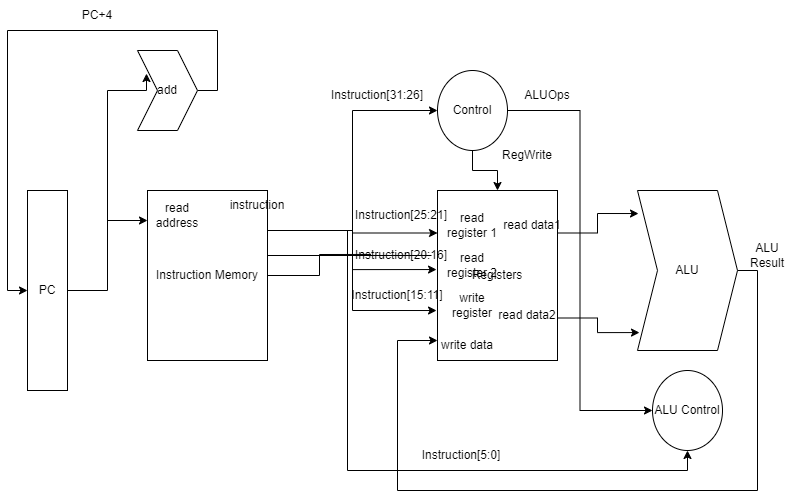

The diagram above was exported from draw.io. Its source (the exported page's mxGraphModel, read from the mxfile embedded in the PNG):
<mxGraphModel dx="1422" dy="762" grid="1" gridSize="10" guides="1" tooltips="1" connect="1" arrows="1" fold="1" page="1" pageScale="1" pageWidth="827" pageHeight="1169" math="0" shadow="0">
  <root>
    <mxCell id="0" />
    <mxCell id="1" parent="0" />
    <mxCell id="0-I1_r85kBs8Mt32yV12-12" style="edgeStyle=orthogonalEdgeStyle;rounded=0;orthogonalLoop=1;jettySize=auto;html=1;" edge="1" parent="1" source="0-I1_r85kBs8Mt32yV12-2" target="0-I1_r85kBs8Mt32yV12-6">
      <mxGeometry relative="1" as="geometry">
        <Array as="points">
          <mxPoint x="120" y="340" />
          <mxPoint x="120" y="270" />
        </Array>
      </mxGeometry>
    </mxCell>
    <mxCell id="0-I1_r85kBs8Mt32yV12-14" style="edgeStyle=orthogonalEdgeStyle;rounded=0;orthogonalLoop=1;jettySize=auto;html=1;entryX=0.15;entryY=0.288;entryDx=0;entryDy=0;entryPerimeter=0;" edge="1" parent="1" target="0-I1_r85kBs8Mt32yV12-5">
      <mxGeometry relative="1" as="geometry">
        <mxPoint x="110" y="150" as="targetPoint" />
        <mxPoint x="120" y="330" as="sourcePoint" />
        <Array as="points">
          <mxPoint x="120" y="140" />
          <mxPoint x="159" y="140" />
        </Array>
      </mxGeometry>
    </mxCell>
    <mxCell id="0-I1_r85kBs8Mt32yV12-2" value="PC" style="rounded=0;whiteSpace=wrap;html=1;" vertex="1" parent="1">
      <mxGeometry x="40" y="240" width="40" height="200" as="geometry" />
    </mxCell>
    <mxCell id="0-I1_r85kBs8Mt32yV12-15" style="edgeStyle=orthogonalEdgeStyle;rounded=0;orthogonalLoop=1;jettySize=auto;html=1;exitX=1;exitY=0.5;exitDx=0;exitDy=0;entryX=0;entryY=0.5;entryDx=0;entryDy=0;" edge="1" parent="1" source="0-I1_r85kBs8Mt32yV12-5" target="0-I1_r85kBs8Mt32yV12-2">
      <mxGeometry relative="1" as="geometry">
        <Array as="points">
          <mxPoint x="230" y="140" />
          <mxPoint x="230" y="80" />
          <mxPoint x="20" y="80" />
          <mxPoint x="20" y="340" />
        </Array>
      </mxGeometry>
    </mxCell>
    <mxCell id="0-I1_r85kBs8Mt32yV12-5" value="add" style="shape=step;perimeter=stepPerimeter;whiteSpace=wrap;html=1;fixedSize=1;" vertex="1" parent="1">
      <mxGeometry x="150" y="100" width="60" height="80" as="geometry" />
    </mxCell>
    <mxCell id="0-I1_r85kBs8Mt32yV12-16" style="edgeStyle=orthogonalEdgeStyle;rounded=0;orthogonalLoop=1;jettySize=auto;html=1;exitX=1;exitY=0.5;exitDx=0;exitDy=0;entryX=0;entryY=0.25;entryDx=0;entryDy=0;" edge="1" parent="1" source="0-I1_r85kBs8Mt32yV12-6" target="0-I1_r85kBs8Mt32yV12-7">
      <mxGeometry relative="1" as="geometry">
        <Array as="points">
          <mxPoint x="280" y="280" />
          <mxPoint x="365" y="280" />
          <mxPoint x="365" y="283" />
        </Array>
      </mxGeometry>
    </mxCell>
    <mxCell id="0-I1_r85kBs8Mt32yV12-17" style="edgeStyle=orthogonalEdgeStyle;rounded=0;orthogonalLoop=1;jettySize=auto;html=1;exitX=1;exitY=0.5;exitDx=0;exitDy=0;entryX=-0.008;entryY=0.465;entryDx=0;entryDy=0;entryPerimeter=0;startArrow=none;" edge="1" parent="1" source="0-I1_r85kBs8Mt32yV12-33" target="0-I1_r85kBs8Mt32yV12-7">
      <mxGeometry relative="1" as="geometry">
        <Array as="points">
          <mxPoint x="280" y="280" />
          <mxPoint x="365" y="280" />
          <mxPoint x="365" y="319" />
        </Array>
      </mxGeometry>
    </mxCell>
    <mxCell id="0-I1_r85kBs8Mt32yV12-18" style="edgeStyle=orthogonalEdgeStyle;rounded=0;orthogonalLoop=1;jettySize=auto;html=1;exitX=1;exitY=0.5;exitDx=0;exitDy=0;entryX=-0.008;entryY=0.706;entryDx=0;entryDy=0;entryPerimeter=0;" edge="1" parent="1" source="0-I1_r85kBs8Mt32yV12-6" target="0-I1_r85kBs8Mt32yV12-7">
      <mxGeometry relative="1" as="geometry">
        <Array as="points">
          <mxPoint x="280" y="280" />
          <mxPoint x="365" y="280" />
          <mxPoint x="365" y="360" />
        </Array>
      </mxGeometry>
    </mxCell>
    <mxCell id="0-I1_r85kBs8Mt32yV12-20" style="edgeStyle=orthogonalEdgeStyle;rounded=0;orthogonalLoop=1;jettySize=auto;html=1;exitX=1;exitY=0.5;exitDx=0;exitDy=0;entryX=0.5;entryY=1;entryDx=0;entryDy=0;" edge="1" parent="1" source="0-I1_r85kBs8Mt32yV12-6" target="0-I1_r85kBs8Mt32yV12-10">
      <mxGeometry relative="1" as="geometry">
        <Array as="points">
          <mxPoint x="280" y="280" />
          <mxPoint x="360" y="280" />
          <mxPoint x="360" y="520" />
          <mxPoint x="700" y="520" />
        </Array>
      </mxGeometry>
    </mxCell>
    <mxCell id="0-I1_r85kBs8Mt32yV12-21" style="edgeStyle=orthogonalEdgeStyle;rounded=0;orthogonalLoop=1;jettySize=auto;html=1;exitX=1;exitY=0.5;exitDx=0;exitDy=0;entryX=0;entryY=0.5;entryDx=0;entryDy=0;" edge="1" parent="1" source="0-I1_r85kBs8Mt32yV12-6" target="0-I1_r85kBs8Mt32yV12-9">
      <mxGeometry relative="1" as="geometry">
        <Array as="points">
          <mxPoint x="280" y="280" />
          <mxPoint x="365" y="280" />
          <mxPoint x="365" y="160" />
        </Array>
      </mxGeometry>
    </mxCell>
    <mxCell id="0-I1_r85kBs8Mt32yV12-6" value="Instruction Memory" style="rounded=0;whiteSpace=wrap;html=1;" vertex="1" parent="1">
      <mxGeometry x="160" y="240" width="120" height="170" as="geometry" />
    </mxCell>
    <mxCell id="0-I1_r85kBs8Mt32yV12-23" style="edgeStyle=orthogonalEdgeStyle;rounded=0;orthogonalLoop=1;jettySize=auto;html=1;exitX=1;exitY=0.25;exitDx=0;exitDy=0;entryX=0.01;entryY=0.144;entryDx=0;entryDy=0;entryPerimeter=0;" edge="1" parent="1" source="0-I1_r85kBs8Mt32yV12-7" target="0-I1_r85kBs8Mt32yV12-8">
      <mxGeometry relative="1" as="geometry" />
    </mxCell>
    <mxCell id="0-I1_r85kBs8Mt32yV12-24" style="edgeStyle=orthogonalEdgeStyle;rounded=0;orthogonalLoop=1;jettySize=auto;html=1;exitX=1;exitY=0.75;exitDx=0;exitDy=0;entryX=0.02;entryY=0.888;entryDx=0;entryDy=0;entryPerimeter=0;" edge="1" parent="1" source="0-I1_r85kBs8Mt32yV12-7" target="0-I1_r85kBs8Mt32yV12-8">
      <mxGeometry relative="1" as="geometry" />
    </mxCell>
    <mxCell id="0-I1_r85kBs8Mt32yV12-7" value="Registers" style="rounded=0;whiteSpace=wrap;html=1;" vertex="1" parent="1">
      <mxGeometry x="450" y="240" width="120" height="170" as="geometry" />
    </mxCell>
    <mxCell id="0-I1_r85kBs8Mt32yV12-19" style="edgeStyle=orthogonalEdgeStyle;rounded=0;orthogonalLoop=1;jettySize=auto;html=1;exitX=1;exitY=0.5;exitDx=0;exitDy=0;" edge="1" parent="1" source="0-I1_r85kBs8Mt32yV12-8">
      <mxGeometry relative="1" as="geometry">
        <mxPoint x="450" y="390" as="targetPoint" />
        <Array as="points">
          <mxPoint x="770" y="320" />
          <mxPoint x="770" y="540" />
          <mxPoint x="410" y="540" />
          <mxPoint x="410" y="390" />
          <mxPoint x="450" y="390" />
        </Array>
      </mxGeometry>
    </mxCell>
    <mxCell id="0-I1_r85kBs8Mt32yV12-8" value="ALU" style="shape=step;perimeter=stepPerimeter;whiteSpace=wrap;html=1;fixedSize=1;" vertex="1" parent="1">
      <mxGeometry x="650" y="240" width="100" height="160" as="geometry" />
    </mxCell>
    <mxCell id="0-I1_r85kBs8Mt32yV12-22" style="edgeStyle=orthogonalEdgeStyle;rounded=0;orthogonalLoop=1;jettySize=auto;html=1;exitX=1;exitY=0.5;exitDx=0;exitDy=0;entryX=0;entryY=0.5;entryDx=0;entryDy=0;" edge="1" parent="1" source="0-I1_r85kBs8Mt32yV12-9" target="0-I1_r85kBs8Mt32yV12-10">
      <mxGeometry relative="1" as="geometry" />
    </mxCell>
    <mxCell id="0-I1_r85kBs8Mt32yV12-47" style="edgeStyle=orthogonalEdgeStyle;rounded=0;orthogonalLoop=1;jettySize=auto;html=1;entryX=0.5;entryY=0;entryDx=0;entryDy=0;" edge="1" parent="1" source="0-I1_r85kBs8Mt32yV12-9" target="0-I1_r85kBs8Mt32yV12-7">
      <mxGeometry relative="1" as="geometry" />
    </mxCell>
    <mxCell id="0-I1_r85kBs8Mt32yV12-9" value="Control" style="ellipse;whiteSpace=wrap;html=1;" vertex="1" parent="1">
      <mxGeometry x="450" y="120" width="70" height="80" as="geometry" />
    </mxCell>
    <mxCell id="0-I1_r85kBs8Mt32yV12-10" value="ALU Control" style="ellipse;whiteSpace=wrap;html=1;" vertex="1" parent="1">
      <mxGeometry x="665" y="420" width="70" height="80" as="geometry" />
    </mxCell>
    <mxCell id="0-I1_r85kBs8Mt32yV12-28" value="instruction" style="text;html=1;strokeColor=none;fillColor=none;align=center;verticalAlign=middle;whiteSpace=wrap;rounded=0;" vertex="1" parent="1">
      <mxGeometry x="240" y="240" width="60" height="30" as="geometry" />
    </mxCell>
    <mxCell id="0-I1_r85kBs8Mt32yV12-30" value="PC+4" style="text;html=1;strokeColor=none;fillColor=none;align=center;verticalAlign=middle;whiteSpace=wrap;rounded=0;" vertex="1" parent="1">
      <mxGeometry x="80" y="50" width="60" height="30" as="geometry" />
    </mxCell>
    <mxCell id="0-I1_r85kBs8Mt32yV12-31" value="Instruction[31:26]" style="text;html=1;strokeColor=none;fillColor=none;align=center;verticalAlign=middle;whiteSpace=wrap;rounded=0;" vertex="1" parent="1">
      <mxGeometry x="360" y="130" width="60" height="30" as="geometry" />
    </mxCell>
    <mxCell id="0-I1_r85kBs8Mt32yV12-32" value="Instruction[25:21]" style="text;html=1;strokeColor=none;fillColor=none;align=center;verticalAlign=middle;whiteSpace=wrap;rounded=0;" vertex="1" parent="1">
      <mxGeometry x="384" y="250" width="60" height="30" as="geometry" />
    </mxCell>
    <mxCell id="0-I1_r85kBs8Mt32yV12-33" value="Instruction[20:16]" style="text;html=1;strokeColor=none;fillColor=none;align=center;verticalAlign=middle;whiteSpace=wrap;rounded=0;" vertex="1" parent="1">
      <mxGeometry x="384" y="290" width="60" height="30" as="geometry" />
    </mxCell>
    <mxCell id="0-I1_r85kBs8Mt32yV12-34" value="" style="edgeStyle=orthogonalEdgeStyle;rounded=0;orthogonalLoop=1;jettySize=auto;html=1;exitX=1;exitY=0.5;exitDx=0;exitDy=0;entryX=-0.008;entryY=0.465;entryDx=0;entryDy=0;entryPerimeter=0;endArrow=none;" edge="1" parent="1" source="0-I1_r85kBs8Mt32yV12-6" target="0-I1_r85kBs8Mt32yV12-33">
      <mxGeometry relative="1" as="geometry">
        <mxPoint x="280" y="325" as="sourcePoint" />
        <mxPoint x="449.03999999999996" y="319.04999999999995" as="targetPoint" />
        <Array as="points" />
      </mxGeometry>
    </mxCell>
    <mxCell id="0-I1_r85kBs8Mt32yV12-35" value="Instruction[15:11]" style="text;html=1;strokeColor=none;fillColor=none;align=center;verticalAlign=middle;whiteSpace=wrap;rounded=0;" vertex="1" parent="1">
      <mxGeometry x="380" y="330" width="60" height="30" as="geometry" />
    </mxCell>
    <mxCell id="0-I1_r85kBs8Mt32yV12-36" value="Instruction[5:0]" style="text;html=1;strokeColor=none;fillColor=none;align=center;verticalAlign=middle;whiteSpace=wrap;rounded=0;" vertex="1" parent="1">
      <mxGeometry x="444" y="490" width="60" height="30" as="geometry" />
    </mxCell>
    <mxCell id="0-I1_r85kBs8Mt32yV12-37" value="read address" style="text;html=1;strokeColor=none;fillColor=none;align=center;verticalAlign=middle;whiteSpace=wrap;rounded=0;" vertex="1" parent="1">
      <mxGeometry x="160" y="250" width="60" height="30" as="geometry" />
    </mxCell>
    <mxCell id="0-I1_r85kBs8Mt32yV12-39" value="read register 2&lt;span style=&quot;color: rgba(0 , 0 , 0 , 0) ; font-family: monospace ; font-size: 0px&quot;&gt;%3CmxGraphModel%3E%3Croot%3E%3CmxCell%20id%3D%220%22%2F%3E%3CmxCell%20id%3D%221%22%20parent%3D%220%22%2F%3E%3CmxCell%20id%3D%222%22%20value%3D%22read%20address%22%20style%3D%22text%3Bhtml%3D1%3BstrokeColor%3Dnone%3BfillColor%3Dnone%3Balign%3Dcenter%3BverticalAlign%3Dmiddle%3BwhiteSpace%3Dwrap%3Brounded%3D0%3B%22%20vertex%3D%221%22%20parent%3D%221%22%3E%3CmxGeometry%20x%3D%22160%22%20y%3D%22250%22%20width%3D%2260%22%20height%3D%2230%22%20as%3D%22geometry%22%2F%3E%3C%2FmxCell%3E%3C%2Froot%3E%3C%2FmxGraphModel%32&lt;/span&gt;" style="text;html=1;strokeColor=none;fillColor=none;align=center;verticalAlign=middle;whiteSpace=wrap;rounded=0;" vertex="1" parent="1">
      <mxGeometry x="455" y="300" width="60" height="30" as="geometry" />
    </mxCell>
    <mxCell id="0-I1_r85kBs8Mt32yV12-40" value="write register" style="text;html=1;strokeColor=none;fillColor=none;align=center;verticalAlign=middle;whiteSpace=wrap;rounded=0;" vertex="1" parent="1">
      <mxGeometry x="455" y="340" width="60" height="30" as="geometry" />
    </mxCell>
    <mxCell id="0-I1_r85kBs8Mt32yV12-41" value="write data" style="text;html=1;strokeColor=none;fillColor=none;align=center;verticalAlign=middle;whiteSpace=wrap;rounded=0;" vertex="1" parent="1">
      <mxGeometry x="450" y="380" width="60" height="30" as="geometry" />
    </mxCell>
    <mxCell id="0-I1_r85kBs8Mt32yV12-42" value="read register 1&lt;span style=&quot;color: rgba(0 , 0 , 0 , 0) ; font-family: monospace ; font-size: 0px&quot;&gt;%3CmxGraphModel%3E%3Croot%3E%3CmxCell%20id%3D%220%22%2F%3E%3CmxCell%20id%3D%221%22%20parent%3D%220%22%2F%3E%3CmxCell%20id%3D%222%22%20value%3D%22read%20address%22%20style%3D%22text%3Bhtml%3D1%3BstrokeColor%3Dnone%3BfillColor%3Dnone%3Balign%3Dcenter%3BverticalAlign%3Dmiddle%3BwhiteSpace%3Dwrap%3Brounded%3D0%3B%22%20vertex%3D%221%22%20parent%3D%221%22%3E%3CmxGeometry%20x%3D%22160%22%20y%3D%22250%22%20width%3D%2260%22%20height%3D%2230%22%20as%3D%22geometry%22%2F%3E%3C%2FmxCell%3E%3C%2Froot%3E%3C%2FmxGraphModel%3E&lt;/span&gt;" style="text;html=1;strokeColor=none;fillColor=none;align=center;verticalAlign=middle;whiteSpace=wrap;rounded=0;" vertex="1" parent="1">
      <mxGeometry x="455" y="260" width="60" height="30" as="geometry" />
    </mxCell>
    <mxCell id="0-I1_r85kBs8Mt32yV12-43" value="read data1&lt;span style=&quot;color: rgba(0 , 0 , 0 , 0) ; font-family: monospace ; font-size: 0px&quot;&gt;%3CmxGraphModel%3E%3Croot%3E%3CmxCell%20id%3D%220%22%2F%3E%3CmxCell%20id%3D%221%22%20parent%3D%220%22%2F%3E%3CmxCell%20id%3D%222%22%20value%3D%22read%20register%201%26lt%3Bspan%20style%3D%26quot%3Bcolor%3A%20rgba(0%20%2C%200%20%2C%200%20%2C%200)%20%3B%20font-family%3A%20monospace%20%3B%20font-size%3A%200px%26quot%3B%26gt%3B%253CmxGraphModel%253E%253Croot%253E%253CmxCell%2520id%253D%25220%2522%252F%253E%253CmxCell%2520id%253D%25221%2522%2520parent%253D%25220%2522%252F%253E%253CmxCell%2520id%253D%25222%2522%2520value%253D%2522read%2520address%2522%2520style%253D%2522text%253Bhtml%253D1%253BstrokeColor%253Dnone%253BfillColor%253Dnone%253Balign%253Dcenter%253BverticalAlign%253Dmiddle%253BwhiteSpace%253Dwrap%253Brounded%253D0%253B%2522%2520vertex%253D%25221%2522%2520parent%253D%25221%2522%253E%253CmxGeometry%2520x%253D%2522160%2522%2520y%253D%2522250%2522%2520width%253D%252260%2522%2520height%253D%252230%2522%2520as%253D%2522geometry%2522%252F%253E%253C%252FmxCell%253E%253C%252Froot%253E%253C%252FmxGraphModel%253E%26lt%3B%2Fspan%26gt%3B%22%20style%3D%22text%3Bhtml%3D1%3BstrokeColor%3Dnone%3BfillColor%3Dnone%3Balign%3Dcenter%3BverticalAlign%3Dmiddle%3BwhiteSpace%3Dwrap%3Brounded%3D0%3B%22%20vertex%3D%221%22%20parent%3D%221%22%3E%3CmxGeometry%20x%3D%22455%22%20y%3D%22260%22%20width%3D%2260%22%20height%3D%2230%22%20as%3D%22geometry%22%2F%3E%3C%2FmxCell%3E%3C%2Froot%3E%3C%2FmxGraphModel%3E&lt;/span&gt;" style="text;html=1;strokeColor=none;fillColor=none;align=center;verticalAlign=middle;whiteSpace=wrap;rounded=0;" vertex="1" parent="1">
      <mxGeometry x="515" y="260" width="60" height="30" as="geometry" />
    </mxCell>
    <mxCell id="0-I1_r85kBs8Mt32yV12-44" value="read data2" style="text;html=1;strokeColor=none;fillColor=none;align=center;verticalAlign=middle;whiteSpace=wrap;rounded=0;" vertex="1" parent="1">
      <mxGeometry x="510" y="350" width="60" height="30" as="geometry" />
    </mxCell>
    <mxCell id="0-I1_r85kBs8Mt32yV12-45" value="ALU Result" style="text;html=1;strokeColor=none;fillColor=none;align=center;verticalAlign=middle;whiteSpace=wrap;rounded=0;" vertex="1" parent="1">
      <mxGeometry x="750" y="290" width="60" height="30" as="geometry" />
    </mxCell>
    <mxCell id="0-I1_r85kBs8Mt32yV12-46" value="ALUOps" style="text;html=1;strokeColor=none;fillColor=none;align=center;verticalAlign=middle;whiteSpace=wrap;rounded=0;" vertex="1" parent="1">
      <mxGeometry x="530" y="130" width="60" height="30" as="geometry" />
    </mxCell>
    <mxCell id="0-I1_r85kBs8Mt32yV12-48" value="RegWrite" style="text;html=1;strokeColor=none;fillColor=none;align=center;verticalAlign=middle;whiteSpace=wrap;rounded=0;" vertex="1" parent="1">
      <mxGeometry x="510" y="190" width="60" height="30" as="geometry" />
    </mxCell>
  </root>
</mxGraphModel>